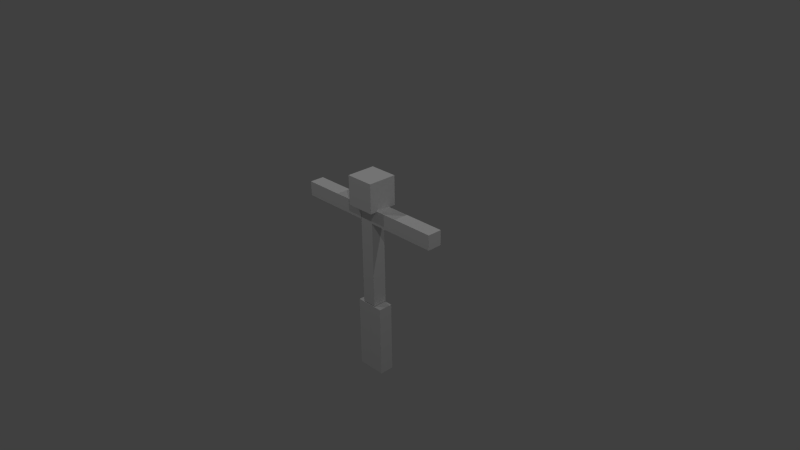 # Source: humano.blend  (saved by Blender 2.75.0; exported with 4.5.12 LTS)
import bpy
from mathutils import Matrix  # noqa: F401  (used for matrix-valued properties, if any)

bpy.ops.wm.read_factory_settings(use_empty=True)
scene = bpy.context.scene
scene.name = 'Scene'

# ---- collections
col_collection_1 = bpy.data.collections.new('Collection 1'); scene.collection.children.link(col_collection_1)

# ---- materials (node trees are filled in below, after node groups)
mat_material = bpy.data.materials.new('Material')
mat_material.alpha_threshold = 0.0
mat_material.use_transparent_shadow = False
mat_material.roughness = 0.5
mat_material.specular_intensity = 0.0

# ---- material node trees

# ---- world
world_world = bpy.data.worlds.new('World'); scene.world = world_world
world_world.color = (0.05088, 0.05088, 0.05088)
world_world.use_sun_shadow = False
world_world.sun_shadow_jitter_overblur = 0.0
world_world.cycles.sampling_method = 'MANUAL'
world_world.cycles.sample_map_resolution = 256

# ---- cameras
cam_camera = bpy.data.cameras.new('Camera')
cam_camera.clip_end = 100.0
cam_camera.lens = 35.0
cam_camera.sensor_width = 32.0
cam_camera.sensor_height = 18.0
cam_camera.ortho_scale = 7.314
cam_camera.dof.focus_distance = 0.0
cam_camera.dof.aperture_fstop = 128.0

# ---- lights
light_lamp_005 = bpy.data.lights.new('Lamp.005', 'POINT')
light_lamp_005.transmission_factor = 0.0
light_lamp_005.cutoff_distance = 30.0
light_lamp_005.energy = 100.0
light_lamp_005.shadow_buffer_clip_start = 1.001
light_lamp_005.shadow_soft_size = 0.1
light_lamp_005.shadow_maximum_resolution = 0.006
light_lamp_005.use_absolute_resolution = True
light_lamp_005.cycles.use_multiple_importance_sampling = False
light_lamp_004 = bpy.data.lights.new('Lamp.004', 'POINT')
light_lamp_004.transmission_factor = 0.0
light_lamp_004.cutoff_distance = 30.0
light_lamp_004.energy = 100.0
light_lamp_004.shadow_buffer_clip_start = 1.001
light_lamp_004.shadow_soft_size = 0.1
light_lamp_004.shadow_maximum_resolution = 0.006
light_lamp_004.use_absolute_resolution = True
light_lamp_004.cycles.use_multiple_importance_sampling = False
light_lamp_003 = bpy.data.lights.new('Lamp.003', 'POINT')
light_lamp_003.transmission_factor = 0.0
light_lamp_003.cutoff_distance = 30.0
light_lamp_003.energy = 100.0
light_lamp_003.shadow_buffer_clip_start = 1.001
light_lamp_003.shadow_soft_size = 0.1
light_lamp_003.shadow_maximum_resolution = 0.006
light_lamp_003.use_absolute_resolution = True
light_lamp_003.cycles.use_multiple_importance_sampling = False
light_lamp = bpy.data.lights.new('Lamp', 'POINT')
light_lamp.transmission_factor = 0.0
light_lamp.cutoff_distance = 30.0
light_lamp.energy = 100.0
light_lamp.shadow_buffer_clip_start = 1.001
light_lamp.shadow_soft_size = 0.1
light_lamp.shadow_maximum_resolution = 0.006
light_lamp.use_absolute_resolution = True
light_lamp.cycles.use_multiple_importance_sampling = False

# ---- meshes
me_cube_001 = bpy.data.meshes.new('Cube.001')
me_cube_001.from_pydata([(-0.1877, 0.09448, -1.709), (-0.1877, -0.1055, -1.709), (-0.1877, 0.09448, -0.7089), (-0.1877, -0.1055, -0.7089), (0.0123, 0.09448, -1.709), (0.0123, -0.1055, -1.709), (0.0123, 0.09448, -0.7089), (0.0123, -0.1055, -0.7089), (0.01281, 0.09448, -1.709), (0.01281, -0.1055, -1.709), (0.01281, 0.09448, -0.7089), (0.01281, -0.1055, -0.7089), (0.2128, 0.09448, -1.709), (0.2128, -0.1055, -1.709), (0.2128, 0.09448, -0.7089), (0.2128, -0.1055, -0.7089), (1.102, -0.1055, 0.5084), (1.102, -0.1055, 0.7084), (0.1021, -0.1055, 0.5084), (0.1021, -0.1055, 0.7084), (1.102, 0.09448, 0.5084), (1.102, 0.09448, 0.7084), (0.1021, 0.09448, 0.5084), (0.1021, 0.09448, 0.7084), (-0.1032, -0.1055, 0.5084), (-0.1032, -0.1055, 0.7084), (-1.103, -0.1055, 0.5084), (-1.103, -0.1055, 0.7084), (-0.1032, 0.09448, 0.5084), (-0.1032, 0.09448, 0.7084), (-1.103, 0.09448, 0.5084), (-1.103, 0.09448, 0.7084), (-0.2004, -0.2015, 0.7017), (-0.2004, -0.2015, 1.102), (-0.2004, 0.1985, 0.7017), (-0.2004, 0.1985, 1.102), (0.1996, -0.2015, 0.7017), (0.1996, -0.2015, 1.102), (0.1996, 0.1985, 0.7017), (0.1996, 0.1985, 1.102), (-0.1, -0.1, -0.7), (-0.1, -0.1, 0.7), (-0.1, 0.1, -0.7), (-0.1, 0.1, 0.7), (0.1, -0.1, -0.7), (0.1, -0.1, 0.7), (0.1, 0.1, -0.7), (0.1, 0.1, 0.7)], [], [(1, 3, 2, 0), (3, 7, 6, 2), (7, 5, 4, 6), (5, 1, 0, 4), (0, 2, 6, 4), (5, 7, 3, 1), (9, 11, 10, 8), (11, 15, 14, 10), (15, 13, 12, 14), (13, 9, 8, 12), (8, 10, 14, 12), (13, 15, 11, 9), (17, 19, 18, 16), (19, 23, 22, 18), (23, 21, 20, 22), (21, 17, 16, 20), (16, 18, 22, 20), (21, 23, 19, 17), (25, 27, 26, 24), (27, 31, 30, 26), (31, 29, 28, 30), (29, 25, 24, 28), (24, 26, 30, 28), (29, 31, 27, 25), (33, 35, 34, 32), (35, 39, 38, 34), (39, 37, 36, 38), (37, 33, 32, 36), (32, 34, 38, 36), (37, 39, 35, 33), (41, 43, 42, 40), (43, 47, 46, 42), (47, 45, 44, 46), (45, 41, 40, 44), (40, 42, 46, 44), (45, 47, 43, 41)])
_uv = me_cube_001.uv_layers.new(name='UVMap')
_uv.uv.foreach_set('vector', [0.6923, 0.0, 0.6923, 0.4167, 0.6154, 0.4167, 0.6154, 0.0, 0.07692, 0.75, 0.07692, 0.6667, 0.1538, 0.6667, 0.1538, 0.75, 0.6923, 0.4167, 0.6923, 0.0, 0.7692, 0.0, 0.7692, 0.4167, 0.1538, 0.75, 0.1538, 0.8333, 0.07692, 0.8333, 0.07692, 0.75, 0.3077, 0.4167, 0.3077, 2.484e-08, 0.3846, 0.0, 0.3846, 0.4167, 0.3846, 0.8333, 0.3846, 0.4167, 0.4615, 0.4167, 0.4615, 0.8333, 0.3846, 0.4167, 0.3846, 0.8333, 0.3077, 0.8333, 0.3077, 0.4167, 0.2308, 0.8333, 0.2308, 0.75, 0.3077, 0.75, 0.3077, 0.8333, 0.6923, 0.8333, 0.6923, 0.4167, 0.7692, 0.4167, 0.7692, 0.8333, 0.3077, 0.6667, 0.3077, 0.75, 0.2308, 0.75, 0.2308, 0.6667, 0.3846, 0.4167, 0.3846, 2.484e-08, 0.4615, 0.0, 0.4615, 0.4167, 0.5385, 0.8333, 0.5385, 0.4167, 0.6154, 0.4167, 0.6154, 0.8333, 0.7692, 0.8333, 0.7692, 0.4167, 0.8462, 0.4167, 0.8462, 0.8333, 0.07692, 1.0, 0.07692, 0.9167, 0.1538, 0.9167, 0.1538, 1.0, 0.0, 1.0, 2.292e-08, 0.5833, 0.07692, 0.5833, 0.07692, 1.0, 0.3077, 1.0, 0.2308, 1.0, 0.2308, 0.9167, 0.3077, 0.9167, 0.5385, 0.0, 0.5385, 0.4167, 0.4615, 0.4167, 0.4615, 0.0, 0.5385, 0.4167, 0.5385, 0.8333, 0.4615, 0.8333, 0.4615, 0.4167, 0.7692, 0.4167, 0.7692, 0.0, 0.8462, 0.0, 0.8462, 0.4167, 0.07692, 0.9167, 0.07692, 0.8333, 0.1538, 0.8333, 0.1538, 0.9167, 0.1538, 1.0, 0.1538, 0.5833, 0.2308, 0.5833, 0.2308, 1.0, 0.3077, 0.9167, 0.2308, 0.9167, 0.2308, 0.8333, 0.3077, 0.8333, 0.6154, 0.0, 0.6154, 0.4167, 0.5385, 0.4167, 0.5385, 1.863e-08, 0.6923, 0.4167, 0.6923, 0.8333, 0.6154, 0.8333, 0.6154, 0.4167, 0.7692, 1.0, 0.7692, 0.8333, 0.9231, 0.8333, 0.9231, 1.0, 0.3077, 0.8333, 0.4615, 0.8333, 0.4615, 1.0, 0.3077, 1.0, 1.0, 0.3333, 0.8462, 0.3333, 0.8462, 0.1667, 1.0, 0.1667, 0.6154, 0.8333, 0.7692, 0.8333, 0.7692, 1.0, 0.6154, 1.0, 1.0, 0.1667, 0.8462, 0.1667, 0.8462, 3.725e-08, 1.0, 0.0, 0.4615, 0.8333, 0.6154, 0.8333, 0.6154, 1.0, 0.4615, 1.0, 0.07692, 0.0, 0.1538, 0.0, 0.1538, 0.5833, 0.07692, 0.5833, 0.0, 4.967e-08, 0.07692, 0.0, 0.07692, 0.5833, 1.576e-07, 0.5833, 0.3077, 0.5833, 0.2308, 0.5833, 0.2308, 0.0, 0.3077, 0.0, 0.1538, 0.0, 0.2308, 0.0, 0.2308, 0.5833, 0.1538, 0.5833, 0.3077, 0.6667, 0.2308, 0.6667, 0.2308, 0.5833, 0.3077, 0.5833, 0.07692, 0.5833, 0.1538, 0.5833, 0.1538, 0.6667, 0.07692, 0.6667])
_ca = me_cube_001.color_attributes.new('Col', 'BYTE_COLOR', 'CORNER')
_ca.data.foreach_set('color', [1.0, 1.0, 1.0, 1.0, 1.0, 1.0, 1.0, 1.0, 1.0, 1.0, 1.0, 1.0, 1.0, 1.0, 1.0, 1.0, 1.0, 1.0, 1.0, 1.0, 1.0, 1.0, 1.0, 1.0, 1.0, 1.0, 1.0, 1.0, 1.0, 1.0, 1.0, 1.0, 1.0, 1.0, 1.0, 1.0, 1.0, 1.0, 1.0, 1.0, 1.0, 1.0, 1.0, 1.0, 1.0, 1.0, 1.0, 1.0, 1.0, 1.0, 1.0, 1.0, 1.0, 1.0, 1.0, 1.0, 1.0, 1.0, 1.0, 1.0, 1.0, 1.0, 1.0, 1.0, 1.0, 1.0, 1.0, 1.0, 1.0, 1.0, 1.0, 1.0, 1.0, 1.0, 1.0, 1.0, 1.0, 1.0, 1.0, 1.0, 1.0, 1.0, 1.0, 1.0, 1.0, 1.0, 1.0, 1.0, 1.0, 1.0, 1.0, 1.0, 1.0, 1.0, 1.0, 1.0, 1.0, 1.0, 1.0, 1.0, 1.0, 1.0, 1.0, 1.0, 1.0, 1.0, 1.0, 1.0, 1.0, 1.0, 1.0, 1.0, 1.0, 1.0, 1.0, 1.0, 1.0, 1.0, 1.0, 1.0, 1.0, 1.0, 1.0, 1.0, 1.0, 1.0, 1.0, 1.0, 1.0, 1.0, 1.0, 1.0, 1.0, 1.0, 1.0, 1.0, 1.0, 1.0, 1.0, 1.0, 1.0, 1.0, 1.0, 1.0, 1.0, 1.0, 1.0, 1.0, 1.0, 1.0, 1.0, 1.0, 1.0, 1.0, 1.0, 1.0, 1.0, 1.0, 1.0, 1.0, 1.0, 1.0, 1.0, 1.0, 1.0, 1.0, 1.0, 1.0, 1.0, 1.0, 1.0, 1.0, 1.0, 1.0, 1.0, 1.0, 1.0, 1.0, 1.0, 1.0, 1.0, 1.0, 1.0, 1.0, 1.0, 1.0, 1.0, 1.0, 1.0, 1.0, 1.0, 1.0, 1.0, 1.0, 1.0, 1.0, 1.0, 1.0, 1.0, 1.0, 1.0, 1.0, 1.0, 1.0, 1.0, 1.0, 1.0, 1.0, 1.0, 1.0, 1.0, 1.0, 1.0, 1.0, 1.0, 1.0, 1.0, 1.0, 1.0, 1.0, 1.0, 1.0, 1.0, 1.0, 1.0, 1.0, 1.0, 1.0, 1.0, 1.0, 1.0, 1.0, 1.0, 1.0, 1.0, 1.0, 1.0, 1.0, 1.0, 1.0, 1.0, 1.0, 1.0, 1.0, 1.0, 1.0, 1.0, 1.0, 1.0, 1.0, 1.0, 1.0, 1.0, 1.0, 1.0, 1.0, 1.0, 1.0, 1.0, 1.0, 1.0, 1.0, 1.0, 1.0, 1.0, 1.0, 1.0, 1.0, 1.0, 1.0, 1.0, 1.0, 1.0, 1.0, 1.0, 1.0, 1.0, 1.0, 1.0, 1.0, 1.0, 1.0, 1.0, 1.0, 1.0, 1.0, 1.0, 1.0, 1.0, 1.0, 1.0, 1.0, 1.0, 1.0, 1.0, 1.0, 1.0, 1.0, 1.0, 1.0, 1.0, 1.0, 1.0, 1.0, 1.0, 1.0, 1.0, 1.0, 1.0, 1.0, 1.0, 1.0, 1.0, 1.0, 1.0, 1.0, 1.0, 1.0, 1.0, 1.0, 1.0, 1.0, 1.0, 1.0, 1.0, 1.0, 1.0, 1.0, 1.0, 1.0, 1.0, 1.0, 1.0, 1.0, 1.0, 1.0, 1.0, 1.0, 1.0, 1.0, 1.0, 1.0, 1.0, 1.0, 1.0, 1.0, 1.0, 1.0, 1.0, 1.0, 1.0, 1.0, 1.0, 1.0, 1.0, 1.0, 1.0, 1.0, 1.0, 1.0, 1.0, 1.0, 1.0, 1.0, 1.0, 1.0, 1.0, 1.0, 1.0, 1.0, 1.0, 1.0, 1.0, 1.0, 1.0, 1.0, 1.0, 1.0, 1.0, 1.0, 1.0, 1.0, 1.0, 1.0, 1.0, 1.0, 1.0, 1.0, 1.0, 1.0, 1.0, 1.0, 1.0, 1.0, 1.0, 1.0, 1.0, 1.0, 1.0, 1.0, 1.0, 1.0, 1.0, 1.0, 1.0, 1.0, 1.0, 1.0, 1.0, 1.0, 1.0, 1.0, 1.0, 1.0, 1.0, 1.0, 1.0, 1.0, 1.0, 1.0, 1.0, 1.0, 1.0, 1.0, 1.0, 1.0, 1.0, 1.0, 1.0, 1.0, 1.0, 1.0, 1.0, 1.0, 1.0, 1.0, 1.0, 1.0, 1.0, 1.0, 1.0, 1.0, 1.0, 1.0, 1.0, 1.0, 1.0, 1.0, 1.0, 1.0, 1.0, 1.0, 1.0, 1.0, 1.0, 1.0, 1.0, 1.0, 1.0, 1.0, 1.0, 1.0, 1.0, 1.0, 1.0, 1.0, 1.0, 1.0, 1.0, 1.0, 1.0, 1.0, 1.0, 1.0, 1.0, 1.0, 1.0, 1.0, 1.0, 1.0, 1.0, 1.0, 1.0, 1.0, 1.0, 1.0, 1.0, 1.0, 1.0, 1.0, 1.0, 1.0, 1.0, 1.0, 1.0, 1.0, 1.0, 1.0, 1.0, 1.0, 1.0, 1.0, 1.0, 1.0, 1.0, 1.0, 1.0, 1.0, 1.0, 1.0, 1.0, 1.0, 1.0, 1.0, 1.0, 1.0, 1.0, 1.0, 1.0, 1.0, 1.0, 1.0, 1.0, 1.0, 1.0, 1.0, 1.0, 1.0, 1.0, 1.0, 1.0, 1.0, 1.0, 1.0, 1.0, 1.0, 1.0, 1.0, 1.0, 1.0, 1.0, 1.0, 1.0, 1.0, 1.0, 1.0, 1.0, 1.0, 1.0, 1.0, 1.0, 1.0, 1.0, 1.0, 1.0, 1.0, 1.0, 1.0, 1.0, 1.0, 1.0, 1.0, 1.0, 1.0, 1.0, 1.0, 1.0, 1.0, 1.0, 1.0, 1.0, 1.0, 1.0, 1.0, 1.0, 1.0])
me_cube_001.materials.append(mat_material)
me_cube_001.use_remesh_preserve_volume = False
me_cube_001.use_remesh_preserve_attributes = False
me_cube_001.use_mirror_vertex_groups = False
me_cube_001.update()
arm_armature = bpy.data.armatures.new('Armature')  # bones are not reproduced

# ---- objects
ob_lamp_003 = bpy.data.objects.new('Lamp.003', light_lamp_005)
ob_lamp_002 = bpy.data.objects.new('Lamp.002', light_lamp_004)
ob_lamp_001 = bpy.data.objects.new('Lamp.001', light_lamp_003)
ob_armature = bpy.data.objects.new('Armature', arm_armature)
ob_cube = bpy.data.objects.new('Cube', me_cube_001)
ob_lamp = bpy.data.objects.new('Lamp', light_lamp)
ob_camera = bpy.data.objects.new('Camera', cam_camera)

# ---- transforms, parenting, visibility, modifiers, constraints
ob_lamp_003.location = (4.128, -3.273, 5.904)
ob_lamp_003.rotation_euler = (0.6503, 0.05522, 1.866)
ob_lamp_003.lock_rotations_4d = False
ob_lamp_003.empty_display_type = 'ARROWS'
ob_lamp_003.color = (0.0, 0.0, 0.0, 0.0)
ob_lamp_003.lineart.crease_threshold = 0.0
ob_lamp_002.location = (-3.779, -3.273, 5.904)
ob_lamp_002.rotation_euler = (0.6503, 0.05522, 1.866)
ob_lamp_002.lock_rotations_4d = False
ob_lamp_002.empty_display_type = 'ARROWS'
ob_lamp_002.color = (0.0, 0.0, 0.0, 0.0)
ob_lamp_002.lineart.crease_threshold = 0.0
ob_lamp_001.location = (-3.779, 1.544, 5.904)
ob_lamp_001.rotation_euler = (0.6503, 0.05522, 1.866)
ob_lamp_001.lock_rotations_4d = False
ob_lamp_001.empty_display_type = 'ARROWS'
ob_lamp_001.color = (0.0, 0.0, 0.0, 0.0)
ob_lamp_001.lineart.crease_threshold = 0.0
ob_armature.location = (0.0, 0.0, -0.6959)
ob_armature.scale = (0.2, 0.2, 0.1)
ob_armature.lineart.crease_threshold = 0.0
ob_cube.parent = ob_armature
ob_cube.matrix_parent_inverse = Matrix(((5.0, 0.0, 0.0, 0.0), (0.0, 5.0, 0.0, 0.0), (0.0, 0.0, 10.0, 6.959), (0.0, 0.0, 0.0, 1.0)))
ob_cube.location = (0.0, 0.0, 0.0)
ob_cube.lineart.crease_threshold = 0.0
_vg = ob_cube.vertex_groups.new(name='cintura')
for _i, _w in zip([40, 44, 46], [0.06437, 0.7823, 0.08792]): _vg.add([_i], _w, 'REPLACE')
_vg = ob_cube.vertex_groups.new(name='tronc')
for _i, _w in zip([41, 43, 45, 47], [0.8846, 0.1771, 0.8692, 0.8846]): _vg.add([_i], _w, 'REPLACE')
_vg = ob_cube.vertex_groups.new(name='cap')
_vg.add([32, 33, 34, 35, 36, 37, 38, 39], 1.0, 'REPLACE')
_vg = ob_cube.vertex_groups.new(name='brazo1')
for _i, _w in zip([24, 25, 26, 27, 28, 29, 30, 31, 41, 43, 45, 47], [1.0, 1.0, 1.0, 1.0, 1.0, 1.0, 1.0, 1.0, 0.1077, 0.8179, 0.1058, 0.1077]): _vg.add([_i], _w, 'REPLACE')
_vg = ob_cube.vertex_groups.new(name='brazo2')
_vg.add([16, 17, 18, 19, 20, 21, 22, 23], 1.0, 'REPLACE')
_vg = ob_cube.vertex_groups.new(name='pierna1')
for _i, _w in zip([0, 1, 2, 3, 4, 5, 6, 7, 40, 42, 44, 46], [1.0, 1.0, 1.0, 1.0, 1.0, 1.0, 1.0, 1.0, 0.9175, 0.8925, 0.119, 0.1114]): _vg.add([_i], _w, 'REPLACE')
_vg = ob_cube.vertex_groups.new(name='pierna2')
for _i, _w in zip([8, 9, 10, 11, 12, 13, 14, 15, 42, 44, 46], [1.0, 1.0, 1.0, 1.0, 1.0, 1.0, 1.0, 1.0, 0.08653, 0.09372, 0.7958]): _vg.add([_i], _w, 'REPLACE')
_m = ob_cube.modifiers.new('Armature', 'ARMATURE')
_m.object = ob_armature
ob_lamp.location = (4.076, 1.544, 5.904)
ob_lamp.rotation_euler = (0.6503, 0.05522, 1.866)
ob_lamp.lock_rotations_4d = False
ob_lamp.empty_display_type = 'ARROWS'
ob_lamp.color = (0.0, 0.0, 0.0, 0.0)
ob_lamp.lineart.crease_threshold = 0.0
ob_camera.location = (7.481, -6.508, 5.344)
ob_camera.rotation_euler = (1.109, 0.01082, 0.8149)
ob_camera.lock_rotations_4d = False
ob_camera.empty_display_type = 'ARROWS'
ob_camera.color = (0.0, 0.0, 0.0, 0.0)
ob_camera.display_type = 'WIRE'
ob_camera.lineart.crease_threshold = 0.0

# ---- collection membership
col_collection_1.objects.link(ob_lamp_003)
col_collection_1.objects.link(ob_lamp_002)
col_collection_1.objects.link(ob_lamp_001)
col_collection_1.objects.link(ob_armature)
col_collection_1.objects.link(ob_cube)
col_collection_1.objects.link(ob_lamp)
col_collection_1.objects.link(ob_camera)

# ---- scene / render settings (as saved in the file)
scene.camera = ob_camera
scene.frame_start = 0; scene.frame_end = 126; scene.frame_set(0)
scene.render.engine = 'BLENDER_EEVEE_NEXT'
scene.render.resolution_percentage = 50
scene.render.dither_intensity = 0.0
scene.cycles.use_denoising = False
scene.cycles.samples = 10
scene.cycles.sampling_pattern = 'TABULATED_SOBOL'
scene.cycles.light_sampling_threshold = 0.0
scene.cycles.use_adaptive_sampling = False
scene.cycles.use_light_tree = False
scene.cycles.blur_glossy = 0.0
scene.cycles.pixel_filter_type = 'GAUSSIAN'
scene.cycles.sample_clamp_indirect = 0.0
scene.view_settings.view_transform = 'Standard'
bpy.context.view_layer.update()
